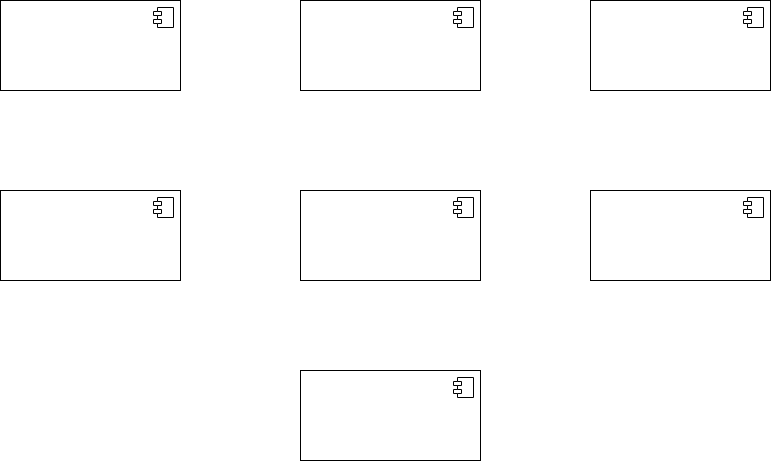

The diagram above was exported from draw.io. Its source (the exported page's mxGraphModel, read from the mxfile embedded in the PNG):
<mxGraphModel dx="1422" dy="794" grid="1" gridSize="10" guides="1" tooltips="1" connect="1" arrows="1" fold="1" page="1" pageScale="1" pageWidth="850" pageHeight="1100" math="0" shadow="0">
  <root>
    <mxCell id="0" />
    <mxCell id="1" parent="0" />
    <mxCell id="f7BLtDDw9D9tlH1CgG9u-1" value="&amp;nbsp;" style="html=1;dropTarget=0;" vertex="1" parent="1">
      <mxGeometry x="50" y="70" width="180" height="90" as="geometry" />
    </mxCell>
    <mxCell id="f7BLtDDw9D9tlH1CgG9u-2" value="" style="shape=module;jettyWidth=8;jettyHeight=4;" vertex="1" parent="f7BLtDDw9D9tlH1CgG9u-1">
      <mxGeometry x="1" width="20" height="20" relative="1" as="geometry">
        <mxPoint x="-27" y="7" as="offset" />
      </mxGeometry>
    </mxCell>
    <mxCell id="f7BLtDDw9D9tlH1CgG9u-3" value="&amp;nbsp;" style="html=1;dropTarget=0;" vertex="1" parent="1">
      <mxGeometry x="350" y="70" width="180" height="90" as="geometry" />
    </mxCell>
    <mxCell id="f7BLtDDw9D9tlH1CgG9u-4" value="" style="shape=module;jettyWidth=8;jettyHeight=4;" vertex="1" parent="f7BLtDDw9D9tlH1CgG9u-3">
      <mxGeometry x="1" width="20" height="20" relative="1" as="geometry">
        <mxPoint x="-27" y="7" as="offset" />
      </mxGeometry>
    </mxCell>
    <mxCell id="f7BLtDDw9D9tlH1CgG9u-5" value="&amp;nbsp;" style="html=1;dropTarget=0;" vertex="1" parent="1">
      <mxGeometry x="640" y="70" width="180" height="90" as="geometry" />
    </mxCell>
    <mxCell id="f7BLtDDw9D9tlH1CgG9u-6" value="" style="shape=module;jettyWidth=8;jettyHeight=4;" vertex="1" parent="f7BLtDDw9D9tlH1CgG9u-5">
      <mxGeometry x="1" width="20" height="20" relative="1" as="geometry">
        <mxPoint x="-27" y="7" as="offset" />
      </mxGeometry>
    </mxCell>
    <mxCell id="f7BLtDDw9D9tlH1CgG9u-7" value="&amp;nbsp;" style="html=1;dropTarget=0;" vertex="1" parent="1">
      <mxGeometry x="50" y="260" width="180" height="90" as="geometry" />
    </mxCell>
    <mxCell id="f7BLtDDw9D9tlH1CgG9u-8" value="" style="shape=module;jettyWidth=8;jettyHeight=4;" vertex="1" parent="f7BLtDDw9D9tlH1CgG9u-7">
      <mxGeometry x="1" width="20" height="20" relative="1" as="geometry">
        <mxPoint x="-27" y="7" as="offset" />
      </mxGeometry>
    </mxCell>
    <mxCell id="f7BLtDDw9D9tlH1CgG9u-9" value="&amp;nbsp;" style="html=1;dropTarget=0;" vertex="1" parent="1">
      <mxGeometry x="350" y="260" width="180" height="90" as="geometry" />
    </mxCell>
    <mxCell id="f7BLtDDw9D9tlH1CgG9u-10" value="" style="shape=module;jettyWidth=8;jettyHeight=4;" vertex="1" parent="f7BLtDDw9D9tlH1CgG9u-9">
      <mxGeometry x="1" width="20" height="20" relative="1" as="geometry">
        <mxPoint x="-27" y="7" as="offset" />
      </mxGeometry>
    </mxCell>
    <mxCell id="f7BLtDDw9D9tlH1CgG9u-11" value="&amp;nbsp;" style="html=1;dropTarget=0;" vertex="1" parent="1">
      <mxGeometry x="640" y="260" width="180" height="90" as="geometry" />
    </mxCell>
    <mxCell id="f7BLtDDw9D9tlH1CgG9u-12" value="" style="shape=module;jettyWidth=8;jettyHeight=4;" vertex="1" parent="f7BLtDDw9D9tlH1CgG9u-11">
      <mxGeometry x="1" width="20" height="20" relative="1" as="geometry">
        <mxPoint x="-27" y="7" as="offset" />
      </mxGeometry>
    </mxCell>
    <mxCell id="f7BLtDDw9D9tlH1CgG9u-13" value="&amp;nbsp;" style="html=1;dropTarget=0;" vertex="1" parent="1">
      <mxGeometry x="350" y="440" width="180" height="90" as="geometry" />
    </mxCell>
    <mxCell id="f7BLtDDw9D9tlH1CgG9u-14" value="" style="shape=module;jettyWidth=8;jettyHeight=4;" vertex="1" parent="f7BLtDDw9D9tlH1CgG9u-13">
      <mxGeometry x="1" width="20" height="20" relative="1" as="geometry">
        <mxPoint x="-27" y="7" as="offset" />
      </mxGeometry>
    </mxCell>
  </root>
</mxGraphModel>